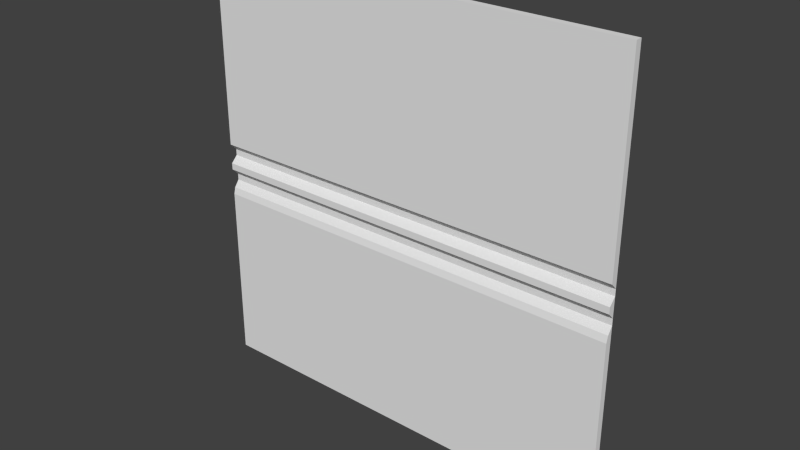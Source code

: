 # Source: flight1_5.blend  (saved by Blender 2.76.0; exported with 4.5.12 LTS)
import bpy
from mathutils import Matrix  # noqa: F401  (used for matrix-valued properties, if any)

bpy.ops.wm.read_factory_settings(use_empty=True)
scene = bpy.context.scene
scene.name = 'Scene'

# ---- collections
col_collection_1 = bpy.data.collections.new('Collection 1'); scene.collection.children.link(col_collection_1)

# ---- world
world_world = bpy.data.worlds.new('World'); scene.world = world_world
world_world.color = (0.05088, 0.05088, 0.05088)
world_world.use_sun_shadow = False
world_world.sun_shadow_jitter_overblur = 0.0
world_world.cycles.sampling_method = 'MANUAL'
world_world.cycles.sample_map_resolution = 256

# ---- meshes
me_flight1_2_meshdata = bpy.data.meshes.new('flight1_2_meshdata')
me_flight1_2_meshdata.from_pydata([(-1.28, 1.24, -1.28), (1.28, 1.24, -1.28), (-1.28, 1.24, 1.28), (1.28, 1.24, 1.28), (-1.28, 1.24, 0.0), (1.28, 1.24, 0.0), (1.28, 1.24, 0.1201), (-1.28, 1.24, 0.1201), (-1.28, 1.24, -0.2007), (1.28, 1.24, -0.2007), (1.28, 1.25, -0.1605), (1.28, 1.28, -0.1204), (1.28, 1.28, -0.08027), (1.28, 1.24, -0.04013), (-1.28, 1.24, -0.04013), (-1.28, 1.28, -0.08027), (-1.28, 1.28, -0.1204), (-1.28, 1.25, -0.1605), (-1.28, 1.28, 0.08006), (-1.28, 1.28, 0.04003), (1.28, 1.28, 0.04003), (1.28, 1.28, 0.08006), (-1.28, 1.28, -1.28), (1.28, 1.28, -1.28), (-1.28, 1.28, 1.28), (1.28, 1.28, 1.28)], [], [(7, 6, 3, 2), (14, 13, 5, 4), (18, 21, 6, 7), (0, 1, 9, 8), (8, 9, 10, 17), (17, 10, 11, 16), (16, 11, 12, 15), (15, 12, 13, 14), (4, 5, 20, 19), (19, 20, 21, 18), (2, 3, 25, 24), (1, 0, 22, 23), (3, 6, 21, 25), (5, 13, 12, 20), (1, 23, 11, 10, 9), (0, 8, 17, 16, 22), (19, 15, 14, 4), (2, 24, 18, 7)])
_uv = me_flight1_2_meshdata.uv_layers.new(name='UVMap')
_uv.uv.foreach_set('vector', [0.0002768, 0.5469, 1.0, 0.5469, 1.0, 1.0, 0.0002768, 1.0, 0.0002768, 0.4843, 1.0, 0.4843, 1.0, 0.5, 0.0002768, 0.5, 0.0002768, 0.5313, 1.0, 0.5313, 1.0, 0.5469, 0.0002768, 0.5469, 0.0002768, 0.0, 1.0, 0.0, 1.0, 0.4216, 0.0002768, 0.4216, 0.0002768, 0.4216, 1.0, 0.4216, 1.0, 0.4373, 0.0002768, 0.4373, 0.0002768, 0.4373, 1.0, 0.4373, 1.0, 0.453, 0.0002768, 0.453, 0.0002768, 0.453, 1.0, 0.453, 1.0, 0.4686, 0.0002768, 0.4686, 0.0002768, 0.4686, 1.0, 0.4686, 1.0, 0.4843, 0.0002768, 0.4843, 0.0002768, 0.5, 1.0, 0.5, 1.0, 0.5156, 0.0002768, 0.5156, 0.0002768, 0.5156, 1.0, 0.5156, 1.0, 0.5313, 0.0002768, 0.5313, 0.0002768, 0.9975, 1.0, 0.9975, 1.0, 0.9975, 0.0002768, 0.9975, 1.0, -0.007382, 0.0002768, -0.007382, 0.0002768, -0.007382, 1.0, -0.007382, 0.9961, 1.0, 0.9961, 0.5469, 0.9961, 0.5313, 0.9961, 1.0, 0.9961, 0.5, 0.9961, 0.4843, 0.9961, 0.4686, 0.9961, 0.5156, 0.9961, 0.0, 0.9961, 0.0, 0.9961, 0.453, 0.9961, 0.4373, 0.9961, 0.4216, 0.00223, 0.0, 0.00223, 0.4216, 0.00223, 0.4373, 0.00223, 0.453, 0.00223, 0.0, 0.00223, 0.5156, 0.00223, 0.4686, 0.00223, 0.4843, 0.00223, 0.5, 0.00223, 1.0, 0.00223, 1.0, 0.00223, 0.5313, 0.00223, 0.5469])
_ca = me_flight1_2_meshdata.color_attributes.new('Col', 'BYTE_COLOR', 'CORNER')
_ca.data.foreach_set('color', [0.05448, 0.0, 0.0, 1.0, 0.05448, 0.0, 0.0, 1.0, 0.05448, 0.0, 0.0, 1.0, 0.05448, 0.0, 0.0, 1.0, 0.05448, 0.0, 0.0, 1.0, 0.05448, 0.0, 0.0, 1.0, 0.05448, 0.0, 0.0, 1.0, 0.05448, 0.0, 0.0, 1.0, 0.05448, 0.0, 0.0, 1.0, 0.05448, 0.0, 0.0, 1.0, 0.05448, 0.0, 0.0, 1.0, 0.05448, 0.0, 0.0, 1.0, 0.05448, 0.0, 0.0, 1.0, 0.05448, 0.0, 0.0, 1.0, 0.05448, 0.0, 0.0, 1.0, 0.05448, 0.0, 0.0, 1.0, 0.05448, 0.0, 0.0, 1.0, 0.05448, 0.0, 0.0, 1.0, 0.05448, 0.0, 0.0, 1.0, 0.05448, 0.0, 0.0, 1.0, 0.05448, 0.0, 0.0, 1.0, 0.05448, 0.0, 0.0, 1.0, 0.05448, 0.0, 0.0, 1.0, 0.05448, 0.0, 0.0, 1.0, 0.05448, 0.0, 0.0, 1.0, 0.05448, 0.0, 0.0, 1.0, 0.05448, 0.0, 0.0, 1.0, 0.05448, 0.0, 0.0, 1.0, 0.05448, 0.0, 0.0, 1.0, 0.05448, 0.0, 0.0, 1.0, 0.05448, 0.0, 0.0, 1.0, 0.05448, 0.0, 0.0, 1.0, 0.05448, 0.0, 0.0, 1.0, 0.05448, 0.0, 0.0, 1.0, 0.05448, 0.0, 0.0, 1.0, 0.05448, 0.0, 0.0, 1.0, 0.05448, 0.0, 0.0, 1.0, 0.05448, 0.0, 0.0, 1.0, 0.05448, 0.0, 0.0, 1.0, 0.05448, 0.0, 0.0, 1.0, 0.05448, 0.0, 0.0, 1.0, 0.05448, 0.0, 0.0, 1.0, 0.05448, 0.0, 0.0, 1.0, 0.05448, 0.0, 0.0, 1.0, 0.05448, 0.0, 0.0, 1.0, 0.05448, 0.0, 0.0, 1.0, 0.05448, 0.0, 0.0, 1.0, 0.05448, 0.0, 0.0, 1.0, 0.05448, 0.0, 0.0, 1.0, 0.05448, 0.0, 0.0, 1.0, 0.05448, 0.0, 0.0, 1.0, 0.05448, 0.0, 0.0, 1.0, 0.05448, 0.0, 0.0, 1.0, 0.05448, 0.0, 0.0, 1.0, 0.05448, 0.0, 0.0, 1.0, 0.05448, 0.0, 0.0, 1.0, 0.05448, 0.0, 0.0, 1.0, 0.05448, 0.0, 0.0, 1.0, 0.05448, 0.0, 0.0, 1.0, 0.05448, 0.0, 0.0, 1.0, 0.05448, 0.0, 0.0, 1.0, 0.05448, 0.0, 0.0, 1.0, 0.05448, 0.0, 0.0, 1.0, 0.05448, 0.0, 0.0, 1.0, 0.05448, 0.0, 0.0, 1.0, 0.05448, 0.0, 0.0, 1.0, 0.05448, 0.0, 0.0, 1.0, 0.05448, 0.0, 0.0, 1.0, 0.05448, 0.0, 0.0, 1.0, 0.05448, 0.0, 0.0, 1.0, 0.05448, 0.0, 0.0, 1.0, 0.05448, 0.0, 0.0, 1.0, 0.05448, 0.0, 0.0, 1.0, 0.05448, 0.0, 0.0, 1.0])
me_flight1_2_meshdata.use_remesh_preserve_volume = False
me_flight1_2_meshdata.use_remesh_preserve_attributes = False
me_flight1_2_meshdata.use_mirror_vertex_groups = False
me_flight1_2_meshdata.update()

# ---- objects
ob_flight1_5_mesh = bpy.data.objects.new('flight1_5_mesh', me_flight1_2_meshdata)

# ---- transforms, parenting, visibility, modifiers, constraints
ob_flight1_5_mesh.location = (0.0, 0.0, 0.0)
ob_flight1_5_mesh.lineart.crease_threshold = 0.0

# ---- collection membership
col_collection_1.objects.link(ob_flight1_5_mesh)

# ---- scene / render settings (as saved in the file)
scene.frame_start = 1; scene.frame_end = 2; scene.frame_set(1)
scene.render.engine = 'BLENDER_EEVEE_NEXT'
scene.render.resolution_percentage = 50
scene.render.dither_intensity = 0.0
scene.cycles.use_denoising = False
scene.cycles.samples = 10
scene.cycles.sampling_pattern = 'TABULATED_SOBOL'
scene.cycles.light_sampling_threshold = 0.0
scene.cycles.use_adaptive_sampling = False
scene.cycles.use_light_tree = False
scene.cycles.blur_glossy = 0.0
scene.cycles.pixel_filter_type = 'GAUSSIAN'
scene.cycles.sample_clamp_indirect = 0.0
scene.view_settings.view_transform = 'Standard'
bpy.context.view_layer.update()

# ---- added for rendering (the .blend has no active camera and no usable light): camera, sun
cam_auto = bpy.data.cameras.new('AutoCamera')
cam_auto.lens = 50.0
cam_auto.sensor_width = 36.0
cam_auto.clip_end = 1000.0
ob_auto_camera = bpy.data.objects.new('AutoCamera', cam_auto)
scene.collection.objects.link(ob_auto_camera)
ob_auto_camera.location = (3.34987, -2.75985, 2.6799)
ob_auto_camera.rotation_euler = (1.09748, -7.21219e-08, 0.694738)
scene.camera = ob_auto_camera
light_auto_sun = bpy.data.lights.new('AutoSun', 'SUN')
light_auto_sun.energy = 3.0
light_auto_sun.angle = 0.0523599
ob_auto_sun = bpy.data.objects.new('AutoSun', light_auto_sun)
scene.collection.objects.link(ob_auto_sun)
ob_auto_sun.rotation_euler = (0.872665, 0.174533, 0.523599)
bpy.context.view_layer.update()

